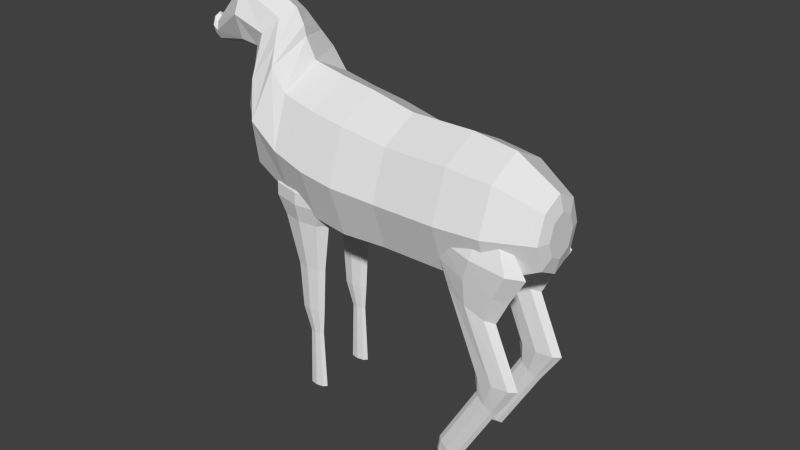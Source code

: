 # Source: quadruped.blend  (saved by Blender 2.76.0; exported with 4.5.12 LTS)
import bpy
from mathutils import Matrix  # noqa: F401  (used for matrix-valued properties, if any)

bpy.ops.wm.read_factory_settings(use_empty=True)
scene = bpy.context.scene
scene.name = 'Scene'

# ---- collections
col_collection_1 = bpy.data.collections.new('Collection 1'); scene.collection.children.link(col_collection_1)

# ---- world
world_world = bpy.data.worlds.new('World'); scene.world = world_world
world_world.color = (0.05088, 0.05088, 0.05088)
world_world.use_sun_shadow = False
world_world.sun_shadow_jitter_overblur = 0.0
world_world.cycles.sampling_method = 'MANUAL'
world_world.cycles.sample_map_resolution = 256

# ---- meshes
me_cylinder_004 = bpy.data.meshes.new('Cylinder.004')
me_cylinder_004.from_pydata([(0.1182, 1.0, -2.159), (-0.3714, 1.0, 3.783), (0.8253, 0.7071, -2.159), (0.3357, 0.7071, 3.783), (1.118, -2.514e-08, -2.159), (0.6286, -8.161e-08, 3.783), (0.8253, -0.7071, -2.159), (0.3357, -0.7071, 3.783), (0.1182, -1.0, -2.159), (-0.3714, -1.0, 3.783), (-0.5889, -0.7071, -2.159), (-1.079, -0.7071, 3.783), (-0.8818, 3.05e-08, -2.159), (-1.371, -2.598e-08, 3.783), (-0.5889, 0.7071, -2.159), (-1.079, 0.7071, 3.783), (-0.01892, 0.4303, 4.763), (-0.3714, 0.6086, 4.516), (0.1271, -1.273e-07, 4.866), (-0.01892, -0.4303, 4.763), (-0.3714, -0.6086, 4.516), (-0.7239, -0.4303, 4.27), (-0.8699, 3.314e-10, 4.167), (-0.7239, 0.4303, 4.27), (0.6222, 1.718, -4.12), (1.629, 1.215, -3.441), (2.047, -2.875e-07, -3.159), (1.629, -1.215, -3.441), (0.6222, -1.718, -4.12), (-0.385, -1.215, -4.8), (-0.8022, 6.646e-08, -5.082), (-0.385, 1.215, -4.8), (5.502, 2.234, -7.262), (7.063, 1.58, -7.016), (7.709, -5.464e-07, -6.914), (7.063, -1.58, -7.016), (5.502, -2.234, -7.262), (3.942, -1.58, -7.508), (3.296, -3.285e-07, -7.61), (3.942, 1.58, -7.508), (6.6, 3.089, -8.903), (8.712, 2.184, -8.348), (9.587, -7.468e-07, -8.119), (8.712, -2.184, -8.348), (6.6, -3.089, -8.903), (4.487, -2.184, -9.458), (3.612, -3.641e-07, -9.688), (4.487, 2.184, -9.458), (7.138, 3.622, -10.57), (9.501, 2.561, -9.579), (10.48, -8.013e-07, -9.17), (9.501, -2.561, -9.579), (7.138, -3.622, -10.57), (4.775, -2.561, -11.56), (3.797, -2.238e-07, -11.97), (4.775, 2.561, -11.56), (8.036, 1.328, -12.71), (8.902, 0.9392, -12.35), (9.261, -5.911e-07, -12.2), (8.902, -0.9392, -12.35), (8.036, -1.328, -12.71), (7.169, -0.9392, -13.08), (6.81, -3.793e-07, -13.23), (7.169, 0.9392, -13.08)], [], [(0, 1, 3, 2), (2, 3, 5, 4), (4, 5, 7, 6), (6, 7, 9, 8), (8, 9, 11, 10), (10, 11, 13, 12), (5, 3, 16, 18), (14, 15, 1, 0), (12, 13, 15, 14), (4, 6, 27, 26), (16, 17, 23, 22, 21, 20, 19, 18), (11, 9, 20, 21), (1, 15, 23, 17), (3, 1, 17, 16), (7, 5, 18, 19), (13, 11, 21, 22), (9, 7, 19, 20), (15, 13, 22, 23), (24, 25, 33, 32), (10, 12, 30, 29), (6, 8, 28, 27), (12, 14, 31, 30), (2, 4, 26, 25), (8, 10, 29, 28), (14, 0, 24, 31), (0, 2, 25, 24), (38, 39, 47, 46), (31, 24, 32, 39), (29, 30, 38, 37), (27, 28, 36, 35), (25, 26, 34, 33), (30, 31, 39, 38), (28, 29, 37, 36), (26, 27, 35, 34), (40, 41, 49, 48), (36, 37, 45, 44), (34, 35, 43, 42), (32, 33, 41, 40), (39, 32, 40, 47), (37, 38, 46, 45), (35, 36, 44, 43), (33, 34, 42, 41), (54, 55, 63, 62), (47, 40, 48, 55), (45, 46, 54, 53), (43, 44, 52, 51), (41, 42, 50, 49), (46, 47, 55, 54), (44, 45, 53, 52), (42, 43, 51, 50), (56, 57, 58, 59, 60, 61, 62, 63), (52, 53, 61, 60), (50, 51, 59, 58), (48, 49, 57, 56), (55, 48, 56, 63), (53, 54, 62, 61), (51, 52, 60, 59), (49, 50, 58, 57)])
me_cylinder_004.use_remesh_preserve_volume = False
me_cylinder_004.use_remesh_preserve_attributes = False
me_cylinder_004.use_mirror_vertex_groups = False
me_cylinder_004.update()
me_cylinder_003 = bpy.data.meshes.new('Cylinder.003')
me_cylinder_003.from_pydata([(0.0, 1.0, -1.0), (-1.717e-09, 0.7695, 4.969), (0.7071, 0.7071, -1.0), (0.5441, 0.5441, 4.969), (1.0, -4.371e-08, -1.0), (0.7695, -3.192e-08, 4.969), (0.7071, -0.7071, -1.0), (0.5441, -0.5441, 4.969), (-8.742e-08, -1.0, -1.0), (-6.899e-08, -0.7695, 4.969), (-0.7071, -0.7071, -1.0), (-0.5441, -0.5441, 4.969), (-1.0, 1.192e-08, -1.0), (-0.7695, 1.089e-08, 4.969), (-0.7071, 0.7071, -1.0), (-0.5441, 0.5441, 4.969), (0.5943, 0.9132, 7.449), (-0.3189, 1.292, 7.449), (0.9726, -5.863e-08, 7.449), (0.5943, -0.9132, 7.449), (-0.3189, -1.292, 7.449), (-1.232, -0.9132, 7.449), (-1.61, 1.323e-08, 7.449), (-1.232, 0.9132, 7.449), (0.793, 1.112, 11.99), (-0.3189, 1.572, 11.99), (1.254, -7.624e-08, 11.99), (0.793, -1.112, 11.99), (-0.3189, -1.572, 11.99), (-1.431, -1.112, 11.99), (-1.891, 1.124e-08, 11.99), (-1.431, 1.112, 11.99), (1.125, 1.829, 16.71), (-0.7016, 2.586, 16.79), (1.882, -1.099e-07, 16.68), (1.125, -1.829, 16.71), (-0.7016, -2.586, 16.79), (-2.529, -1.829, 16.87), (-3.285, 2.988e-09, 16.91), (-2.529, 1.829, 16.87), (1.932, 2.554, 18.52), (-0.6191, 3.611, 18.64), (2.989, -1.525e-07, 18.48), (1.932, -2.554, 18.52), (-0.6191, -3.611, 18.64), (-3.17, -2.554, 18.75), (-4.227, 5.118e-09, 18.8), (-3.17, 2.554, 18.75), (1.986, 2.554, 19.73), (-0.5651, 3.611, 19.85), (3.043, -1.509e-07, 19.69), (1.986, -2.554, 19.73), (-0.5651, -3.611, 19.85), (-3.116, -2.554, 19.96), (-4.173, 6.718e-09, 20.01), (-3.116, 2.554, 19.96), (0.6444, 1.151, 21.12), (-0.5058, 1.628, 21.17), (1.121, -8.464e-08, 21.1), (0.6444, -1.151, 21.12), (-0.5058, -1.628, 21.17), (-1.656, -1.151, 21.23), (-2.132, -1.358e-08, 21.25), (-1.656, 1.151, 21.23)], [], [(0, 1, 3, 2), (2, 3, 5, 4), (4, 5, 7, 6), (6, 7, 9, 8), (8, 9, 11, 10), (10, 11, 13, 12), (9, 7, 19, 20), (14, 15, 1, 0), (12, 13, 15, 14), (0, 2, 4, 6, 8, 10, 12, 14), (17, 23, 31, 25), (15, 13, 22, 23), (5, 3, 16, 18), (11, 9, 20, 21), (1, 15, 23, 17), (3, 1, 17, 16), (7, 5, 18, 19), (13, 11, 21, 22), (29, 28, 36, 37), (22, 21, 29, 30), (20, 19, 27, 28), (18, 16, 24, 26), (23, 22, 30, 31), (21, 20, 28, 29), (19, 18, 26, 27), (16, 17, 25, 24), (39, 38, 46, 47), (27, 26, 34, 35), (24, 25, 33, 32), (25, 31, 39, 33), (30, 29, 37, 38), (28, 27, 35, 36), (26, 24, 32, 34), (31, 30, 38, 39), (46, 45, 53, 54), (37, 36, 44, 45), (35, 34, 42, 43), (32, 33, 41, 40), (33, 39, 47, 41), (38, 37, 45, 46), (36, 35, 43, 44), (34, 32, 40, 42), (48, 49, 57, 56), (44, 43, 51, 52), (42, 40, 48, 50), (47, 46, 54, 55), (45, 44, 52, 53), (43, 42, 50, 51), (40, 41, 49, 48), (41, 47, 55, 49), (56, 57, 63, 62, 61, 60, 59, 58), (49, 55, 63, 57), (54, 53, 61, 62), (52, 51, 59, 60), (50, 48, 56, 58), (55, 54, 62, 63), (53, 52, 60, 61), (51, 50, 58, 59)])
me_cylinder_003.use_remesh_preserve_volume = False
me_cylinder_003.use_remesh_preserve_attributes = False
me_cylinder_003.use_mirror_vertex_groups = False
me_cylinder_003.update()
me_cylinder_002 = bpy.data.meshes.new('Cylinder.002')
me_cylinder_002.from_pydata([(0.0, 1.0, -1.0), (-1.717e-09, 0.7695, 4.969), (0.7071, 0.7071, -1.0), (0.5441, 0.5441, 4.969), (1.0, -4.371e-08, -1.0), (0.7695, -3.192e-08, 4.969), (0.7071, -0.7071, -1.0), (0.5441, -0.5441, 4.969), (-8.742e-08, -1.0, -1.0), (-6.899e-08, -0.7695, 4.969), (-0.7071, -0.7071, -1.0), (-0.5441, -0.5441, 4.969), (-1.0, 1.192e-08, -1.0), (-0.7695, 1.089e-08, 4.969), (-0.7071, 0.7071, -1.0), (-0.5441, 0.5441, 4.969), (0.5943, 0.9132, 7.449), (-0.3189, 1.292, 7.449), (0.9726, -5.863e-08, 7.449), (0.5943, -0.9132, 7.449), (-0.3189, -1.292, 7.449), (-1.232, -0.9132, 7.449), (-1.61, 1.323e-08, 7.449), (-1.232, 0.9132, 7.449), (0.793, 1.112, 11.99), (-0.3189, 1.572, 11.99), (1.254, -7.624e-08, 11.99), (0.793, -1.112, 11.99), (-0.3189, -1.572, 11.99), (-1.431, -1.112, 11.99), (-1.891, 1.124e-08, 11.99), (-1.431, 1.112, 11.99), (1.125, 1.829, 16.71), (-0.7016, 2.586, 16.79), (1.882, -1.099e-07, 16.68), (1.125, -1.829, 16.71), (-0.7016, -2.586, 16.79), (-2.529, -1.829, 16.87), (-3.285, 2.988e-09, 16.91), (-2.529, 1.829, 16.87), (1.932, 2.554, 18.52), (-0.6191, 3.611, 18.64), (2.989, -1.525e-07, 18.48), (1.932, -2.554, 18.52), (-0.6191, -3.611, 18.64), (-3.17, -2.554, 18.75), (-4.227, 5.118e-09, 18.8), (-3.17, 2.554, 18.75), (1.986, 2.554, 19.73), (-0.5651, 3.611, 19.85), (3.043, -1.509e-07, 19.69), (1.986, -2.554, 19.73), (-0.5651, -3.611, 19.85), (-3.116, -2.554, 19.96), (-4.173, 6.718e-09, 20.01), (-3.116, 2.554, 19.96), (0.6444, 1.151, 21.12), (-0.5058, 1.628, 21.17), (1.121, -8.464e-08, 21.1), (0.6444, -1.151, 21.12), (-0.5058, -1.628, 21.17), (-1.656, -1.151, 21.23), (-2.132, -1.358e-08, 21.25), (-1.656, 1.151, 21.23)], [], [(0, 1, 3, 2), (2, 3, 5, 4), (4, 5, 7, 6), (6, 7, 9, 8), (8, 9, 11, 10), (10, 11, 13, 12), (9, 7, 19, 20), (14, 15, 1, 0), (12, 13, 15, 14), (0, 2, 4, 6, 8, 10, 12, 14), (17, 23, 31, 25), (15, 13, 22, 23), (5, 3, 16, 18), (11, 9, 20, 21), (1, 15, 23, 17), (3, 1, 17, 16), (7, 5, 18, 19), (13, 11, 21, 22), (29, 28, 36, 37), (22, 21, 29, 30), (20, 19, 27, 28), (18, 16, 24, 26), (23, 22, 30, 31), (21, 20, 28, 29), (19, 18, 26, 27), (16, 17, 25, 24), (39, 38, 46, 47), (27, 26, 34, 35), (24, 25, 33, 32), (25, 31, 39, 33), (30, 29, 37, 38), (28, 27, 35, 36), (26, 24, 32, 34), (31, 30, 38, 39), (46, 45, 53, 54), (37, 36, 44, 45), (35, 34, 42, 43), (32, 33, 41, 40), (33, 39, 47, 41), (38, 37, 45, 46), (36, 35, 43, 44), (34, 32, 40, 42), (48, 49, 57, 56), (44, 43, 51, 52), (42, 40, 48, 50), (47, 46, 54, 55), (45, 44, 52, 53), (43, 42, 50, 51), (40, 41, 49, 48), (41, 47, 55, 49), (56, 57, 63, 62, 61, 60, 59, 58), (49, 55, 63, 57), (54, 53, 61, 62), (52, 51, 59, 60), (50, 48, 56, 58), (55, 54, 62, 63), (53, 52, 60, 61), (51, 50, 58, 59)])
me_cylinder_002.use_remesh_preserve_volume = False
me_cylinder_002.use_remesh_preserve_attributes = False
me_cylinder_002.use_mirror_vertex_groups = False
me_cylinder_002.update()
me_cylinder_001 = bpy.data.meshes.new('Cylinder.001')
me_cylinder_001.from_pydata([(0.1182, 1.0, -2.159), (-0.3714, 1.0, 3.783), (0.8253, 0.7071, -2.159), (0.3357, 0.7071, 3.783), (1.118, -2.514e-08, -2.159), (0.6286, -8.161e-08, 3.783), (0.8253, -0.7071, -2.159), (0.3357, -0.7071, 3.783), (0.1182, -1.0, -2.159), (-0.3714, -1.0, 3.783), (-0.5889, -0.7071, -2.159), (-1.079, -0.7071, 3.783), (-0.8818, 3.05e-08, -2.159), (-1.371, -2.598e-08, 3.783), (-0.5889, 0.7071, -2.159), (-1.079, 0.7071, 3.783), (-0.01892, 0.4303, 4.763), (-0.3714, 0.6086, 4.516), (0.1271, -1.273e-07, 4.866), (-0.01892, -0.4303, 4.763), (-0.3714, -0.6086, 4.516), (-0.7239, -0.4303, 4.27), (-0.8699, 3.314e-10, 4.167), (-0.7239, 0.4303, 4.27), (0.6222, 1.718, -4.12), (1.629, 1.215, -3.441), (2.047, -2.875e-07, -3.159), (1.629, -1.215, -3.441), (0.6222, -1.718, -4.12), (-0.385, -1.215, -4.8), (-0.8022, 6.646e-08, -5.082), (-0.385, 1.215, -4.8), (5.502, 2.234, -7.262), (7.063, 1.58, -7.016), (7.709, -5.464e-07, -6.914), (7.063, -1.58, -7.016), (5.502, -2.234, -7.262), (3.942, -1.58, -7.508), (3.296, -3.285e-07, -7.61), (3.942, 1.58, -7.508), (6.6, 3.089, -8.903), (8.712, 2.184, -8.348), (9.587, -7.468e-07, -8.119), (8.712, -2.184, -8.348), (6.6, -3.089, -8.903), (4.487, -2.184, -9.458), (3.612, -3.641e-07, -9.688), (4.487, 2.184, -9.458), (7.138, 3.622, -10.57), (9.501, 2.561, -9.579), (10.48, -8.013e-07, -9.17), (9.501, -2.561, -9.579), (7.138, -3.622, -10.57), (4.775, -2.561, -11.56), (3.797, -2.238e-07, -11.97), (4.775, 2.561, -11.56), (8.036, 1.328, -12.71), (8.902, 0.9392, -12.35), (9.261, -5.911e-07, -12.2), (8.902, -0.9392, -12.35), (8.036, -1.328, -12.71), (7.169, -0.9392, -13.08), (6.81, -3.793e-07, -13.23), (7.169, 0.9392, -13.08)], [], [(0, 1, 3, 2), (2, 3, 5, 4), (4, 5, 7, 6), (6, 7, 9, 8), (8, 9, 11, 10), (10, 11, 13, 12), (5, 3, 16, 18), (14, 15, 1, 0), (12, 13, 15, 14), (4, 6, 27, 26), (16, 17, 23, 22, 21, 20, 19, 18), (11, 9, 20, 21), (1, 15, 23, 17), (3, 1, 17, 16), (7, 5, 18, 19), (13, 11, 21, 22), (9, 7, 19, 20), (15, 13, 22, 23), (24, 25, 33, 32), (10, 12, 30, 29), (6, 8, 28, 27), (12, 14, 31, 30), (2, 4, 26, 25), (8, 10, 29, 28), (14, 0, 24, 31), (0, 2, 25, 24), (38, 39, 47, 46), (31, 24, 32, 39), (29, 30, 38, 37), (27, 28, 36, 35), (25, 26, 34, 33), (30, 31, 39, 38), (28, 29, 37, 36), (26, 27, 35, 34), (40, 41, 49, 48), (36, 37, 45, 44), (34, 35, 43, 42), (32, 33, 41, 40), (39, 32, 40, 47), (37, 38, 46, 45), (35, 36, 44, 43), (33, 34, 42, 41), (54, 55, 63, 62), (47, 40, 48, 55), (45, 46, 54, 53), (43, 44, 52, 51), (41, 42, 50, 49), (46, 47, 55, 54), (44, 45, 53, 52), (42, 43, 51, 50), (56, 57, 58, 59, 60, 61, 62, 63), (52, 53, 61, 60), (50, 51, 59, 58), (48, 49, 57, 56), (55, 48, 56, 63), (53, 54, 62, 61), (51, 52, 60, 59), (49, 50, 58, 57)])
me_cylinder_001.use_remesh_preserve_volume = False
me_cylinder_001.use_remesh_preserve_attributes = False
me_cylinder_001.use_mirror_vertex_groups = False
me_cylinder_001.update()
me_cylinder = bpy.data.meshes.new('Cylinder')
me_cylinder.from_pydata([(0.6367, 0.1342, -1.653), (2.242e-07, 0.09415, 2.582), (1.286e-07, 0.174, -0.1805), (-1.066e-14, 0.174, 1.0), (0.7071, 0.1231, -0.1805), (0.7071, 0.1231, 1.0), (1.0, -7.758e-09, -0.1805), (1.0, -1.636e-08, 1.0), (0.7071, -0.1231, -0.1805), (0.7071, -0.1231, 1.0), (4.113e-08, -0.174, -0.1805), (-8.742e-08, -0.174, 1.0), (-0.7071, -0.1231, -0.1805), (-0.7071, -0.1231, 1.0), (-1.0, 1.925e-09, -0.1805), (-1.0, -6.68e-09, 1.0), (-0.7071, 0.1231, -0.1805), (-0.7071, 0.1231, 1.0), (0.715, 0.1342, -1.014), (0.4621, 0.1291, -2.278), (-0.05595, 0.1898, -1.014), (1.034, -1.522e-07, -1.014), (0.715, -0.1342, -1.014), (-0.05595, -0.1898, -1.014), (-0.8269, -0.1342, -1.014), (-1.146, -1.416e-07, -1.014), (-0.8269, 0.1342, -1.014), (-0.1343, 0.1898, -1.653), (0.956, -3.004e-07, -1.653), (0.6367, -0.1342, -1.653), (-0.1343, -0.1898, -1.653), (-0.9053, -0.1342, -1.653), (-1.225, -2.898e-07, -1.653), (-0.9053, 0.1342, -1.653), (-0.6163, 0.09634, -3.341), (-0.2798, 0.1826, -2.278), (0.7694, -4.487e-07, -2.278), (0.4621, -0.1291, -2.278), (-0.2798, -0.1826, -2.278), (-1.022, -0.1291, -2.278), (-1.329, -4.386e-07, -2.278), (-1.022, 0.1291, -2.278), (0.1174, 0.1291, -2.991), (-1.42, 0.05615, -3.324), (-0.6043, 0.1826, -2.778), (0.4164, -5.94e-07, -3.079), (0.1174, -0.1291, -2.991), (-0.6043, -0.1826, -2.778), (-1.326, -0.1291, -2.565), (-1.625, -5.962e-07, -2.477), (-1.326, 0.1291, -2.565), (-1.097, 0.1362, -3.0), (-0.4172, -7.473e-07, -3.482), (-0.6163, -0.09634, -3.341), (-1.097, -0.1362, -3.0), (-1.578, -0.09634, -2.659), (-1.777, -7.562e-07, -2.518), (-1.578, 0.09634, -2.659), (-1.298, 0.02058, -4.476), (-1.656, 0.0794, -3.05), (-1.322, -9.274e-07, -3.437), (-1.42, -0.05615, -3.324), (-1.656, -0.07941, -3.05), (-1.892, -0.05615, -2.777), (-1.989, -9.339e-07, -2.664), (-1.892, 0.05615, -2.777), (-1.472, 0.06518, -3.633), (-1.362, 0.02058, -4.595), (-1.846, 0.09218, -3.608), (-1.317, -1.083e-06, -3.643), (-1.472, -0.06518, -3.633), (-1.846, -0.09218, -3.608), (-2.22, -0.06518, -3.584), (-2.375, -1.08e-06, -3.574), (-2.22, 0.06518, -3.584), (-1.415, 0.02911, -4.501), (-1.25, -1.218e-06, -4.466), (-1.298, -0.02058, -4.476), (-1.415, -0.02911, -4.501), (-1.531, -0.02058, -4.525), (-1.579, -1.215e-06, -4.535), (-1.531, 0.02058, -4.525), (-1.481, -1.214e-06, -4.591), (-1.481, 0.02911, -4.591), (-1.314, -1.215e-06, -4.597), (-1.362, -0.02058, -4.595), (-1.481, -0.02911, -4.591), (-1.599, -0.02058, -4.586), (-1.648, -1.214e-06, -4.584), (-1.599, 0.02058, -4.586), (1.193e-07, 0.1589, 1.801), (2.253e-07, 0.05509, 2.65), (0.6454, 0.1123, 1.801), (0.9128, 1.285e-07, 1.801), (0.6454, -0.1123, 1.801), (3.946e-08, -0.1589, 1.801), (-0.6454, -0.1123, 1.801), (-0.9128, 1.373e-07, 1.801), (-0.6454, 0.1123, 1.801), (0.3825, 0.06657, 2.582), (0.541, 2.76e-07, 2.582), (0.3825, -0.06657, 2.582), (1.77e-07, -0.09415, 2.582), (-0.3825, -0.06657, 2.582), (-0.541, 2.812e-07, 2.582), (-0.3825, 0.06657, 2.582), (2.253e-07, 2.787e-07, 2.65), (0.2238, 0.03896, 2.65), (0.3166, 2.763e-07, 2.65), (0.2238, -0.03896, 2.65), (1.977e-07, -0.05509, 2.65), (-0.2238, -0.03896, 2.65), (-0.3166, 2.794e-07, 2.65), (-0.2238, 0.03896, 2.65)], [], [(8, 10, 23, 22), (11, 9, 94, 95), (2, 3, 5, 4), (14, 16, 26, 25), (17, 15, 97, 98), (4, 5, 7, 6), (6, 8, 22, 21), (9, 7, 93, 94), (6, 7, 9, 8), (16, 2, 20, 26), (5, 3, 90, 92), (8, 9, 11, 10), (12, 14, 25, 24), (15, 13, 96, 97), (10, 11, 13, 12), (4, 6, 21, 18), (7, 5, 92, 93), (12, 13, 15, 14), (2, 4, 18, 20), (13, 11, 95, 96), (14, 15, 17, 16), (10, 12, 24, 23), (3, 17, 98, 90), (16, 17, 3, 2), (24, 25, 32, 31), (25, 26, 33, 32), (20, 18, 0, 27), (18, 21, 28, 0), (26, 20, 27, 33), (21, 22, 29, 28), (22, 23, 30, 29), (23, 24, 31, 30), (27, 0, 19, 35), (0, 28, 36, 19), (33, 27, 35, 41), (28, 29, 37, 36), (29, 30, 38, 37), (30, 31, 39, 38), (31, 32, 40, 39), (32, 33, 41, 40), (35, 19, 42, 44), (19, 36, 45, 42), (41, 35, 44, 50), (36, 37, 46, 45), (37, 38, 47, 46), (38, 39, 48, 47), (39, 40, 49, 48), (40, 41, 50, 49), (46, 47, 54, 53), (47, 48, 55, 54), (48, 49, 56, 55), (49, 50, 57, 56), (44, 42, 34, 51), (42, 45, 52, 34), (50, 44, 51, 57), (45, 46, 53, 52), (56, 57, 65, 64), (51, 34, 43, 59), (34, 52, 60, 43), (57, 51, 59, 65), (52, 53, 61, 60), (53, 54, 62, 61), (54, 55, 63, 62), (55, 56, 64, 63), (59, 43, 66, 68), (43, 60, 69, 66), (65, 59, 68, 74), (60, 61, 70, 69), (61, 62, 71, 70), (62, 63, 72, 71), (63, 64, 73, 72), (64, 65, 74, 73), (66, 69, 76, 58), (74, 68, 75, 81), (69, 70, 77, 76), (70, 71, 78, 77), (71, 72, 79, 78), (72, 73, 80, 79), (73, 74, 81, 80), (68, 66, 58, 75), (78, 79, 87, 86), (79, 80, 88, 87), (80, 81, 89, 88), (75, 58, 67, 83), (58, 76, 84, 67), (81, 75, 83, 89), (76, 77, 85, 84), (77, 78, 86, 85), (82, 83, 67), (82, 67, 84), (82, 84, 85), (82, 85, 86), (82, 86, 87), (82, 87, 88), (82, 88, 89), (82, 89, 83), (92, 90, 1, 99), (93, 92, 99, 100), (90, 98, 105, 1), (94, 93, 100, 101), (95, 94, 101, 102), (96, 95, 102, 103), (97, 96, 103, 104), (98, 97, 104, 105), (102, 101, 109, 110), (103, 102, 110, 111), (104, 103, 111, 112), (105, 104, 112, 113), (99, 1, 91, 107), (100, 99, 107, 108), (1, 105, 113, 91), (101, 100, 108, 109), (106, 107, 91), (106, 108, 107), (106, 109, 108), (106, 110, 109), (106, 111, 110), (106, 112, 111), (106, 113, 112), (106, 91, 113)])
me_cylinder.use_remesh_preserve_volume = False
me_cylinder.use_remesh_preserve_attributes = False
me_cylinder.use_mirror_vertex_groups = False
me_cylinder.update()

# ---- objects
ob_hind_leg_001 = bpy.data.objects.new('hind leg.001', me_cylinder_004)
ob_front_leg_001 = bpy.data.objects.new('front leg.001', me_cylinder_003)
ob_front_leg = bpy.data.objects.new('front leg', me_cylinder_002)
ob_hind_leg = bpy.data.objects.new('hind leg', me_cylinder_001)
ob_body = bpy.data.objects.new('Body', me_cylinder)
ob_empty = bpy.data.objects.new('Empty', None)

# ---- transforms, parenting, visibility, modifiers, constraints
ob_hind_leg_001.location = (3.049, 0.09694, 0.2373)
ob_hind_leg_001.rotation_euler = (2.893e-08, 0.6044, 9.28e-08)
ob_hind_leg_001.scale = (-0.03062, 0.01009, -0.03062)
ob_hind_leg_001.lineart.crease_threshold = 0.0
ob_front_leg_001.location = (2.604, 0.08803, 0.1471)
ob_front_leg_001.scale = (0.02415, -0.01111, 0.02415)
ob_front_leg_001.lineart.crease_threshold = 0.0
ob_front_leg.location = (2.604, -0.05447, 0.1471)
ob_front_leg.scale = (0.02415, 0.01111, 0.02415)
ob_front_leg.lineart.crease_threshold = 0.0
ob_hind_leg.location = (3.049, -0.06338, 0.2373)
ob_hind_leg.rotation_euler = (2.893e-08, 0.6044, 9.28e-08)
ob_hind_leg.scale = (-0.03062, -0.01009, -0.03062)
ob_hind_leg.lineart.crease_threshold = 0.0
ob_body.location = (2.847, 0.01672, 0.6766)
ob_body.rotation_euler = (-1.344e-07, 1.571, 0.0)
ob_body.scale = (0.1571, 0.731, 0.1266)
ob_body.lineart.crease_threshold = 0.0
ob_empty.location = (1.317, 0.01673, -0.02121)
ob_empty.rotation_euler = (1.571, -0.0, 0.0)
ob_empty.scale = (2.643, 2.643, 2.643)
ob_empty.empty_display_type = 'IMAGE'
ob_empty.empty_image_offset = (0.0, 0.0)
ob_empty.hide_viewport = True
ob_empty.lineart.crease_threshold = 0.0

# ---- collection membership
col_collection_1.objects.link(ob_hind_leg_001)
col_collection_1.objects.link(ob_front_leg_001)
col_collection_1.objects.link(ob_front_leg)
col_collection_1.objects.link(ob_hind_leg)
col_collection_1.objects.link(ob_body)
col_collection_1.objects.link(ob_empty)

# ---- scene / render settings (as saved in the file)
scene.frame_start = 1; scene.frame_end = 250; scene.frame_set(1)
scene.render.engine = 'CYCLES'
scene.render.resolution_percentage = 50
scene.render.dither_intensity = 0.0
scene.cycles.use_denoising = False
scene.cycles.samples = 10
scene.cycles.sampling_pattern = 'TABULATED_SOBOL'
scene.cycles.light_sampling_threshold = 0.0
scene.cycles.use_adaptive_sampling = False
scene.cycles.use_light_tree = False
scene.cycles.blur_glossy = 0.0
scene.cycles.pixel_filter_type = 'GAUSSIAN'
scene.cycles.sample_clamp_indirect = 0.0
scene.view_settings.view_transform = 'Standard'
bpy.context.view_layer.update()

# ---- added for rendering (the .blend has no active camera and no usable light): camera, sun
cam_auto = bpy.data.cameras.new('AutoCamera')
cam_auto.lens = 50.0
cam_auto.sensor_width = 36.0
cam_auto.clip_end = 1000.0
ob_auto_camera = bpy.data.objects.new('AutoCamera', cam_auto)
scene.collection.objects.link(ob_auto_camera)
ob_auto_camera.location = (4.12863, -1.59049, 1.64183)
ob_auto_camera.rotation_euler = (1.09748, -7.21219e-08, 0.694738)
scene.camera = ob_auto_camera
light_auto_sun = bpy.data.lights.new('AutoSun', 'SUN')
light_auto_sun.energy = 3.0
light_auto_sun.angle = 0.0523599
ob_auto_sun = bpy.data.objects.new('AutoSun', light_auto_sun)
scene.collection.objects.link(ob_auto_sun)
ob_auto_sun.rotation_euler = (0.872665, 0.174533, 0.523599)
bpy.context.view_layer.update()
